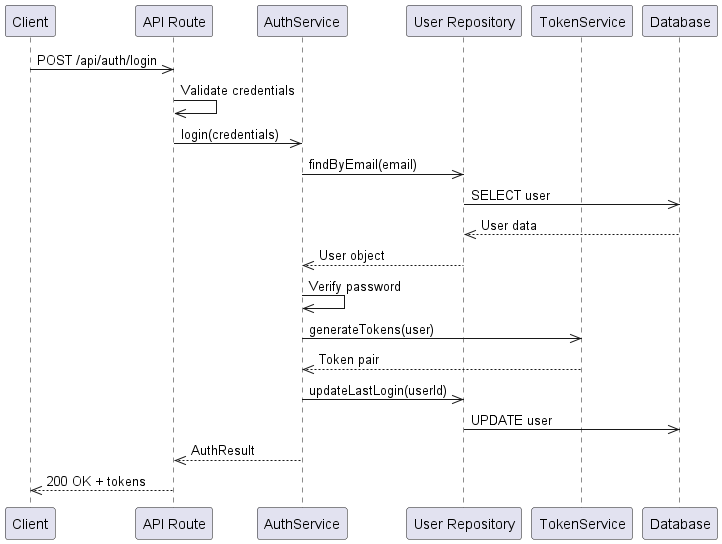

The diagram above was rendered by PlantUML. Its source (embedded in the PNG):
@startuml login_sequence

participant Client
participant "API Route" as API
participant AuthService
participant "User Repository" as UserRepo
participant TokenService
participant Database

Client ->> API: POST /api/auth/login
API ->> API: Validate credentials
API ->> AuthService: login(credentials)
AuthService ->> UserRepo: findByEmail(email)
UserRepo ->> Database: SELECT user
Database -->> UserRepo: User data
UserRepo -->> AuthService: User object
AuthService ->> AuthService: Verify password
AuthService ->> TokenService: generateTokens(user)
TokenService -->> AuthService: Token pair
AuthService ->> UserRepo: updateLastLogin(userId)
UserRepo ->> Database: UPDATE user
AuthService -->> API: AuthResult
API -->> Client: 200 OK + tokens

@enduml